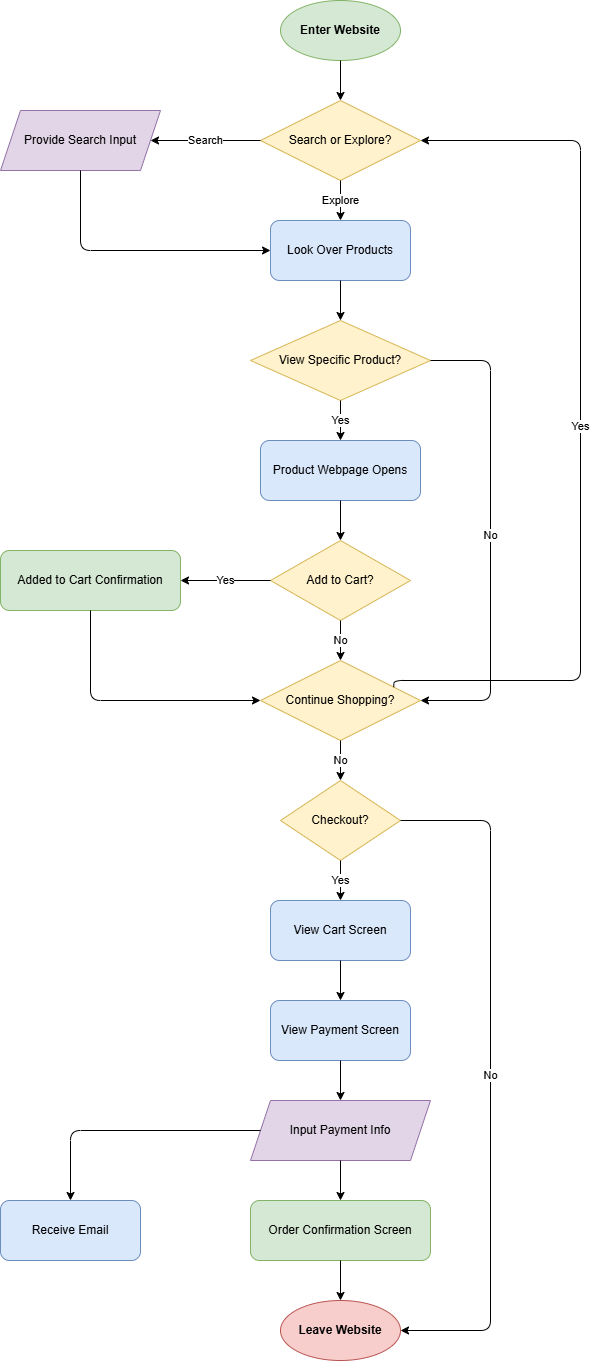

The diagram above was exported from draw.io. Its source (the exported page's mxGraphModel, read from the mxfile embedded in the PNG):
<mxGraphModel dx="2555" dy="1410" grid="1" gridSize="10" guides="1" tooltips="1" connect="1" arrows="1" fold="1" page="1" pageScale="1" pageWidth="850" pageHeight="1400" math="0" shadow="0">
  <root>
    <mxCell id="0" />
    <mxCell id="1" parent="0" />
    <mxCell id="n1" parent="1" style="ellipse;whiteSpace=wrap;html=1;fillColor=#d5e8d4;strokeColor=#82b366;fontStyle=1;" value="Enter Website" vertex="1">
      <mxGeometry height="60" width="120" x="340" y="20" as="geometry" />
    </mxCell>
    <mxCell id="n2" parent="1" style="rhombus;whiteSpace=wrap;html=1;fillColor=#fff2cc;strokeColor=#d6b656;" value="Search or Explore?" vertex="1">
      <mxGeometry height="80" width="160" x="320" y="120" as="geometry" />
    </mxCell>
    <mxCell id="n3" parent="1" style="shape=parallelogram;perimeter=parallelogramPerimeter;whiteSpace=wrap;html=1;fixedSize=1;fillColor=#e1d5e7;strokeColor=#9673a6;" value="Provide Search Input" vertex="1">
      <mxGeometry height="60" width="160" x="60" y="130" as="geometry" />
    </mxCell>
    <mxCell id="n4" parent="1" style="rounded=1;whiteSpace=wrap;html=1;fillColor=#dae8fc;strokeColor=#6c8ebf;" value="Look Over Products" vertex="1">
      <mxGeometry height="60" width="140" x="330" y="240" as="geometry" />
    </mxCell>
    <mxCell id="n5" parent="1" style="rhombus;whiteSpace=wrap;html=1;fillColor=#fff2cc;strokeColor=#d6b656;" value="View Specific Product?" vertex="1">
      <mxGeometry height="80" width="180" x="310" y="340" as="geometry" />
    </mxCell>
    <mxCell id="n6" parent="1" style="rounded=1;whiteSpace=wrap;html=1;fillColor=#dae8fc;strokeColor=#6c8ebf;" value="Product Webpage Opens" vertex="1">
      <mxGeometry height="60" width="160" x="320" y="460" as="geometry" />
    </mxCell>
    <mxCell id="n7" parent="1" style="rhombus;whiteSpace=wrap;html=1;fillColor=#fff2cc;strokeColor=#d6b656;" value="Add to Cart?" vertex="1">
      <mxGeometry height="80" width="140" x="330" y="560" as="geometry" />
    </mxCell>
    <mxCell id="n8" parent="1" style="rounded=1;whiteSpace=wrap;html=1;fillColor=#d5e8d4;strokeColor=#82b366;" value="Added to Cart Confirmation" vertex="1">
      <mxGeometry height="60" width="180" x="60" y="570" as="geometry" />
    </mxCell>
    <mxCell id="n9" parent="1" style="rhombus;whiteSpace=wrap;html=1;fillColor=#fff2cc;strokeColor=#d6b656;" value="Continue Shopping?" vertex="1">
      <mxGeometry height="80" width="160" x="320" y="680" as="geometry" />
    </mxCell>
    <mxCell id="n10" parent="1" style="rhombus;whiteSpace=wrap;html=1;fillColor=#fff2cc;strokeColor=#d6b656;" value="Checkout?" vertex="1">
      <mxGeometry height="80" width="120" x="340" y="800" as="geometry" />
    </mxCell>
    <mxCell id="n11" parent="1" style="rounded=1;whiteSpace=wrap;html=1;fillColor=#dae8fc;strokeColor=#6c8ebf;" value="View Cart Screen" vertex="1">
      <mxGeometry height="60" width="140" x="330" y="920" as="geometry" />
    </mxCell>
    <mxCell id="n12" parent="1" style="rounded=1;whiteSpace=wrap;html=1;fillColor=#dae8fc;strokeColor=#6c8ebf;" value="View Payment Screen" vertex="1">
      <mxGeometry height="60" width="140" x="330" y="1020" as="geometry" />
    </mxCell>
    <mxCell id="n13" parent="1" style="shape=parallelogram;perimeter=parallelogramPerimeter;whiteSpace=wrap;html=1;fixedSize=1;fillColor=#e1d5e7;strokeColor=#9673a6;" value="Input Payment Info" vertex="1">
      <mxGeometry height="60" width="180" x="310" y="1120" as="geometry" />
    </mxCell>
    <mxCell id="n14" parent="1" style="rounded=1;whiteSpace=wrap;html=1;fillColor=#d5e8d4;strokeColor=#82b366;" value="Order Confirmation Screen" vertex="1">
      <mxGeometry height="60" width="180" x="310" y="1220" as="geometry" />
    </mxCell>
    <mxCell id="n15" parent="1" style="rounded=1;whiteSpace=wrap;html=1;fillColor=#dae8fc;strokeColor=#6c8ebf;" value="Receive Email" vertex="1">
      <mxGeometry height="60" width="140" x="60" y="1220" as="geometry" />
    </mxCell>
    <mxCell id="n16" parent="1" style="ellipse;whiteSpace=wrap;html=1;fillColor=#f8cecc;strokeColor=#b85450;fontStyle=1;" value="Leave Website" vertex="1">
      <mxGeometry height="60" width="120" x="340" y="1320" as="geometry" />
    </mxCell>
    <mxCell id="e1" edge="1" parent="1" source="n1" style="edgeStyle=orthogonalEdgeStyle;rounded=1;html=1;exitX=0.5;exitY=1;entryX=0.5;entryY=0;" target="n2">
      <mxGeometry relative="1" as="geometry" />
    </mxCell>
    <mxCell id="e2" edge="1" parent="1" source="n2" style="edgeStyle=orthogonalEdgeStyle;rounded=1;html=1;exitX=0;exitY=0.5;entryX=1;entryY=0.5;" target="n3" value="Search">
      <mxGeometry relative="1" as="geometry" />
    </mxCell>
    <mxCell id="e3" edge="1" parent="1" source="n2" style="edgeStyle=orthogonalEdgeStyle;rounded=1;html=1;exitX=0.5;exitY=1;entryX=0.5;entryY=0;" target="n4" value="Explore">
      <mxGeometry relative="1" as="geometry" />
    </mxCell>
    <mxCell id="e4" edge="1" parent="1" source="n3" style="edgeStyle=orthogonalEdgeStyle;rounded=1;html=1;exitX=0.5;exitY=1;entryX=0;entryY=0.5;" target="n4">
      <mxGeometry relative="1" as="geometry">
        <Array as="points">
          <mxPoint x="140" y="270" />
        </Array>
      </mxGeometry>
    </mxCell>
    <mxCell id="e5" edge="1" parent="1" source="n4" style="edgeStyle=orthogonalEdgeStyle;rounded=1;html=1;exitX=0.5;exitY=1;entryX=0.5;entryY=0;" target="n5">
      <mxGeometry relative="1" as="geometry" />
    </mxCell>
    <mxCell id="e6" edge="1" parent="1" source="n5" style="edgeStyle=orthogonalEdgeStyle;rounded=1;html=1;exitX=0.5;exitY=1;entryX=0.5;entryY=0;" target="n6" value="Yes">
      <mxGeometry relative="1" as="geometry" />
    </mxCell>
    <mxCell id="e7" edge="1" parent="1" source="n5" style="edgeStyle=orthogonalEdgeStyle;rounded=1;html=1;exitX=1;exitY=0.5;entryX=1;entryY=0.5;" target="n9" value="No">
      <mxGeometry relative="1" as="geometry">
        <Array as="points">
          <mxPoint x="550" y="380" />
          <mxPoint x="550" y="720" />
        </Array>
      </mxGeometry>
    </mxCell>
    <mxCell id="e8" edge="1" parent="1" source="n6" style="edgeStyle=orthogonalEdgeStyle;rounded=1;html=1;exitX=0.5;exitY=1;entryX=0.5;entryY=0;" target="n7">
      <mxGeometry relative="1" as="geometry" />
    </mxCell>
    <mxCell id="e9" edge="1" parent="1" source="n7" style="edgeStyle=orthogonalEdgeStyle;rounded=1;html=1;exitX=0;exitY=0.5;entryX=1;entryY=0.5;" target="n8" value="Yes">
      <mxGeometry relative="1" as="geometry" />
    </mxCell>
    <mxCell id="e10" edge="1" parent="1" source="n7" style="edgeStyle=orthogonalEdgeStyle;rounded=1;html=1;exitX=0.5;exitY=1;entryX=0.5;entryY=0;" target="n9" value="No">
      <mxGeometry relative="1" as="geometry" />
    </mxCell>
    <mxCell id="e11" edge="1" parent="1" source="n8" style="edgeStyle=orthogonalEdgeStyle;rounded=1;html=1;exitX=0.5;exitY=1;entryX=0;entryY=0.5;" target="n9">
      <mxGeometry relative="1" as="geometry">
        <Array as="points">
          <mxPoint x="150" y="720" />
        </Array>
      </mxGeometry>
    </mxCell>
    <mxCell id="e12" edge="1" parent="1" source="n9" style="edgeStyle=orthogonalEdgeStyle;rounded=1;html=1;exitX=1;exitY=0.25;entryX=1;entryY=0.5;" target="n2" value="Yes">
      <mxGeometry relative="1" as="geometry">
        <Array as="points">
          <mxPoint x="640" y="700" />
          <mxPoint x="640" y="160" />
        </Array>
      </mxGeometry>
    </mxCell>
    <mxCell id="e13" edge="1" parent="1" source="n9" style="edgeStyle=orthogonalEdgeStyle;rounded=1;html=1;exitX=0.5;exitY=1;entryX=0.5;entryY=0;" target="n10" value="No">
      <mxGeometry relative="1" as="geometry" />
    </mxCell>
    <mxCell id="e14" edge="1" parent="1" source="n10" style="edgeStyle=orthogonalEdgeStyle;rounded=1;html=1;exitX=1;exitY=0.5;entryX=1;entryY=0.5;" target="n16" value="No">
      <mxGeometry relative="1" as="geometry">
        <Array as="points">
          <mxPoint x="550" y="840" />
          <mxPoint x="550" y="1350" />
        </Array>
      </mxGeometry>
    </mxCell>
    <mxCell id="e15" edge="1" parent="1" source="n10" style="edgeStyle=orthogonalEdgeStyle;rounded=1;html=1;exitX=0.5;exitY=1;entryX=0.5;entryY=0;" target="n11" value="Yes">
      <mxGeometry relative="1" as="geometry" />
    </mxCell>
    <mxCell id="e16" edge="1" parent="1" source="n11" style="edgeStyle=orthogonalEdgeStyle;rounded=1;html=1;exitX=0.5;exitY=1;entryX=0.5;entryY=0;" target="n12">
      <mxGeometry relative="1" as="geometry" />
    </mxCell>
    <mxCell id="e17" edge="1" parent="1" source="n12" style="edgeStyle=orthogonalEdgeStyle;rounded=1;html=1;exitX=0.5;exitY=1;entryX=0.5;entryY=0;" target="n13">
      <mxGeometry relative="1" as="geometry" />
    </mxCell>
    <mxCell id="e18" edge="1" parent="1" source="n13" style="edgeStyle=orthogonalEdgeStyle;rounded=1;html=1;exitX=0.5;exitY=1;entryX=0.5;entryY=0;" target="n14">
      <mxGeometry relative="1" as="geometry" />
    </mxCell>
    <mxCell id="e19" edge="1" parent="1" source="n13" style="edgeStyle=orthogonalEdgeStyle;rounded=1;html=1;exitX=0;exitY=0.5;entryX=0.5;entryY=0;" target="n15">
      <mxGeometry relative="1" as="geometry">
        <Array as="points">
          <mxPoint x="130" y="1150" />
        </Array>
      </mxGeometry>
    </mxCell>
    <mxCell id="e20" edge="1" parent="1" source="n14" style="edgeStyle=orthogonalEdgeStyle;rounded=1;html=1;exitX=0.5;exitY=1;entryX=0.5;entryY=0;" target="n16">
      <mxGeometry relative="1" as="geometry" />
    </mxCell>
  </root>
</mxGraphModel>